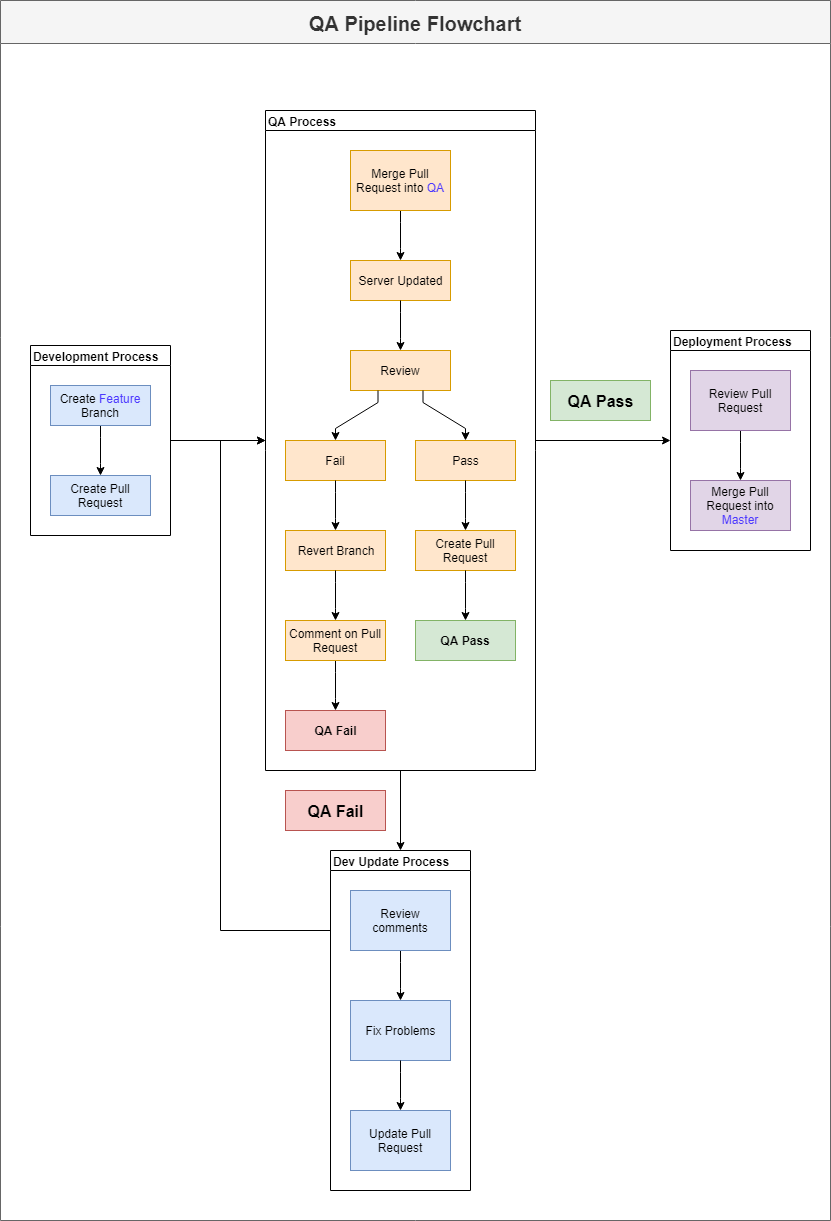

The diagram above was exported from draw.io. Its source (the exported page's mxGraphModel, read from the mxfile embedded in the PNG):
<mxGraphModel dx="936" dy="528" grid="1" gridSize="10" guides="1" tooltips="1" connect="1" arrows="1" fold="1" page="1" pageScale="1" pageWidth="850" pageHeight="1100" math="0" shadow="0">
  <root>
    <mxCell id="0" />
    <mxCell id="1" parent="0" />
    <mxCell id="hc3U2DaDVO2KjNgq48Jq-133" value="QA Pipeline Flowchart" style="swimlane;rounded=0;shadow=0;glass=0;comic=0;fontSize=20;align=center;swimlaneFillColor=#ffffff;startSize=43;fillColor=#f5f5f5;strokeColor=#666666;fontColor=#333333;" vertex="1" parent="1">
      <mxGeometry x="10" y="20" width="830" height="1220" as="geometry" />
    </mxCell>
    <mxCell id="hc3U2DaDVO2KjNgq48Jq-48" value="" style="edgeStyle=orthogonalEdgeStyle;rounded=0;orthogonalLoop=1;jettySize=auto;html=1;" edge="1" parent="1" source="hc3U2DaDVO2KjNgq48Jq-7" target="hc3U2DaDVO2KjNgq48Jq-42">
      <mxGeometry relative="1" as="geometry" />
    </mxCell>
    <mxCell id="hc3U2DaDVO2KjNgq48Jq-7" value="Development Process" style="swimlane;html=1;startSize=20;horizontal=1;childLayout=flowLayout;flowOrientation=north;resizable=0;interRankCellSpacing=50;containerType=tree;rounded=0;shadow=0;glass=0;comic=0;align=left;swimlaneFillColor=#ffffff;" vertex="1" parent="1">
      <mxGeometry x="40" y="365" width="140" height="190" as="geometry" />
    </mxCell>
    <mxCell id="hc3U2DaDVO2KjNgq48Jq-34" value="" style="edgeStyle=orthogonalEdgeStyle;rounded=0;orthogonalLoop=1;jettySize=auto;html=1;noEdgeStyle=1;orthogonal=1;" edge="1" parent="hc3U2DaDVO2KjNgq48Jq-7" source="hc3U2DaDVO2KjNgq48Jq-8" target="hc3U2DaDVO2KjNgq48Jq-33">
      <mxGeometry relative="1" as="geometry">
        <Array as="points">
          <mxPoint x="70" y="92" />
          <mxPoint x="70" y="118" />
        </Array>
      </mxGeometry>
    </mxCell>
    <mxCell id="hc3U2DaDVO2KjNgq48Jq-8" value="Create &lt;font color=&quot;#4c38ff&quot;&gt;Feature &lt;/font&gt;Branch" style="whiteSpace=wrap;html=1;fillColor=#dae8fc;strokeColor=#6c8ebf;" vertex="1" parent="hc3U2DaDVO2KjNgq48Jq-7">
      <mxGeometry x="20" y="40" width="100" height="40" as="geometry" />
    </mxCell>
    <mxCell id="hc3U2DaDVO2KjNgq48Jq-33" value="Create Pull Request" style="whiteSpace=wrap;html=1;fillColor=#dae8fc;strokeColor=#6c8ebf;" vertex="1" parent="hc3U2DaDVO2KjNgq48Jq-7">
      <mxGeometry x="20" y="130" width="100" height="40" as="geometry" />
    </mxCell>
    <mxCell id="hc3U2DaDVO2KjNgq48Jq-71" value="" style="edgeStyle=orthogonalEdgeStyle;rounded=0;orthogonalLoop=1;jettySize=auto;html=1;" edge="1" parent="1" source="hc3U2DaDVO2KjNgq48Jq-42" target="hc3U2DaDVO2KjNgq48Jq-57">
      <mxGeometry relative="1" as="geometry" />
    </mxCell>
    <mxCell id="hc3U2DaDVO2KjNgq48Jq-121" value="" style="edgeStyle=orthogonalEdgeStyle;rounded=0;orthogonalLoop=1;jettySize=auto;html=1;fontSize=16;" edge="1" parent="1" source="hc3U2DaDVO2KjNgq48Jq-42" target="hc3U2DaDVO2KjNgq48Jq-101">
      <mxGeometry relative="1" as="geometry" />
    </mxCell>
    <mxCell id="hc3U2DaDVO2KjNgq48Jq-42" value="&lt;b&gt;QA Process&lt;/b&gt;" style="swimlane;html=1;startSize=20;horizontal=1;childLayout=flowLayout;flowOrientation=north;resizable=0;interRankCellSpacing=50;containerType=tree;rounded=0;shadow=0;glass=0;comic=0;align=left;swimlaneFillColor=#ffffff;fontStyle=0" vertex="1" parent="1">
      <mxGeometry x="275" y="130" width="270" height="660" as="geometry" />
    </mxCell>
    <mxCell id="hc3U2DaDVO2KjNgq48Jq-43" value="" style="edgeStyle=orthogonalEdgeStyle;rounded=0;orthogonalLoop=1;jettySize=auto;html=1;noEdgeStyle=1;orthogonal=1;" edge="1" parent="hc3U2DaDVO2KjNgq48Jq-42" source="hc3U2DaDVO2KjNgq48Jq-44" target="hc3U2DaDVO2KjNgq48Jq-45">
      <mxGeometry relative="1" as="geometry">
        <Array as="points">
          <mxPoint x="135" y="112" />
          <mxPoint x="135" y="138" />
        </Array>
      </mxGeometry>
    </mxCell>
    <mxCell id="hc3U2DaDVO2KjNgq48Jq-44" value="Merge Pull Request into &lt;font color=&quot;#4c38ff&quot;&gt;QA&lt;/font&gt;" style="whiteSpace=wrap;html=1;fillColor=#ffe6cc;strokeColor=#d79b00;" vertex="1" parent="hc3U2DaDVO2KjNgq48Jq-42">
      <mxGeometry x="85" y="40" width="100" height="60" as="geometry" />
    </mxCell>
    <mxCell id="hc3U2DaDVO2KjNgq48Jq-45" value="Server Updated" style="whiteSpace=wrap;html=1;fillColor=#ffe6cc;strokeColor=#d79b00;" vertex="1" parent="hc3U2DaDVO2KjNgq48Jq-42">
      <mxGeometry x="85" y="150" width="100" height="40" as="geometry" />
    </mxCell>
    <mxCell id="hc3U2DaDVO2KjNgq48Jq-46" value="" style="edgeStyle=orthogonalEdgeStyle;rounded=0;orthogonalLoop=1;jettySize=auto;html=1;noEdgeStyle=1;orthogonal=1;" edge="1" parent="hc3U2DaDVO2KjNgq48Jq-42" source="hc3U2DaDVO2KjNgq48Jq-45" target="hc3U2DaDVO2KjNgq48Jq-47">
      <mxGeometry relative="1" as="geometry">
        <mxPoint x="3350" y="6840" as="sourcePoint" />
        <Array as="points">
          <mxPoint x="135" y="202" />
          <mxPoint x="135" y="228" />
        </Array>
      </mxGeometry>
    </mxCell>
    <mxCell id="hc3U2DaDVO2KjNgq48Jq-47" value="Review" style="whiteSpace=wrap;html=1;fillColor=#ffe6cc;strokeColor=#d79b00;" vertex="1" parent="hc3U2DaDVO2KjNgq48Jq-42">
      <mxGeometry x="85" y="240" width="100" height="40" as="geometry" />
    </mxCell>
    <mxCell id="hc3U2DaDVO2KjNgq48Jq-49" value="" style="edgeStyle=orthogonalEdgeStyle;rounded=0;orthogonalLoop=1;jettySize=auto;html=1;noEdgeStyle=1;orthogonal=1;" edge="1" target="hc3U2DaDVO2KjNgq48Jq-50" source="hc3U2DaDVO2KjNgq48Jq-47" parent="hc3U2DaDVO2KjNgq48Jq-42">
      <mxGeometry relative="1" as="geometry">
        <mxPoint x="3260" y="7080" as="sourcePoint" />
        <Array as="points">
          <mxPoint x="112.5" y="292" />
          <mxPoint x="70" y="318" />
        </Array>
      </mxGeometry>
    </mxCell>
    <mxCell id="hc3U2DaDVO2KjNgq48Jq-50" value="Fail" style="whiteSpace=wrap;html=1;fillColor=#ffe6cc;strokeColor=#d79b00;" vertex="1" parent="hc3U2DaDVO2KjNgq48Jq-42">
      <mxGeometry x="20" y="330" width="100" height="40" as="geometry" />
    </mxCell>
    <mxCell id="hc3U2DaDVO2KjNgq48Jq-51" value="" style="edgeStyle=orthogonalEdgeStyle;rounded=0;orthogonalLoop=1;jettySize=auto;html=1;noEdgeStyle=1;orthogonal=1;" edge="1" target="hc3U2DaDVO2KjNgq48Jq-52" source="hc3U2DaDVO2KjNgq48Jq-47" parent="hc3U2DaDVO2KjNgq48Jq-42">
      <mxGeometry relative="1" as="geometry">
        <mxPoint x="3240" y="7030" as="sourcePoint" />
        <Array as="points">
          <mxPoint x="157.5" y="292" />
          <mxPoint x="200" y="318" />
        </Array>
      </mxGeometry>
    </mxCell>
    <mxCell id="hc3U2DaDVO2KjNgq48Jq-52" value="Pass" style="whiteSpace=wrap;html=1;fillColor=#ffe6cc;strokeColor=#d79b00;" vertex="1" parent="hc3U2DaDVO2KjNgq48Jq-42">
      <mxGeometry x="150" y="330" width="100" height="40" as="geometry" />
    </mxCell>
    <mxCell id="hc3U2DaDVO2KjNgq48Jq-53" value="" style="edgeStyle=orthogonalEdgeStyle;rounded=0;orthogonalLoop=1;jettySize=auto;html=1;noEdgeStyle=1;orthogonal=1;" edge="1" target="hc3U2DaDVO2KjNgq48Jq-54" source="hc3U2DaDVO2KjNgq48Jq-50" parent="hc3U2DaDVO2KjNgq48Jq-42">
      <mxGeometry relative="1" as="geometry">
        <mxPoint x="3362.5" y="6580" as="sourcePoint" />
        <Array as="points">
          <mxPoint x="70" y="382" />
          <mxPoint x="70" y="408" />
        </Array>
      </mxGeometry>
    </mxCell>
    <mxCell id="hc3U2DaDVO2KjNgq48Jq-54" value="Revert Branch" style="whiteSpace=wrap;html=1;fillColor=#ffe6cc;strokeColor=#d79b00;" vertex="1" parent="hc3U2DaDVO2KjNgq48Jq-42">
      <mxGeometry x="20" y="420" width="100" height="40" as="geometry" />
    </mxCell>
    <mxCell id="hc3U2DaDVO2KjNgq48Jq-55" value="" style="edgeStyle=orthogonalEdgeStyle;rounded=0;orthogonalLoop=1;jettySize=auto;html=1;noEdgeStyle=1;orthogonal=1;" edge="1" target="hc3U2DaDVO2KjNgq48Jq-56" source="hc3U2DaDVO2KjNgq48Jq-52" parent="hc3U2DaDVO2KjNgq48Jq-42">
      <mxGeometry relative="1" as="geometry">
        <mxPoint x="3387.5" y="6540" as="sourcePoint" />
        <Array as="points">
          <mxPoint x="200" y="382" />
          <mxPoint x="200" y="408" />
        </Array>
      </mxGeometry>
    </mxCell>
    <mxCell id="hc3U2DaDVO2KjNgq48Jq-56" value="Create Pull Request" style="whiteSpace=wrap;html=1;fillColor=#ffe6cc;strokeColor=#d79b00;" vertex="1" parent="hc3U2DaDVO2KjNgq48Jq-42">
      <mxGeometry x="150" y="420" width="100" height="40" as="geometry" />
    </mxCell>
    <mxCell id="hc3U2DaDVO2KjNgq48Jq-73" value="" style="edgeStyle=orthogonalEdgeStyle;rounded=0;orthogonalLoop=1;jettySize=auto;html=1;noEdgeStyle=1;orthogonal=1;" edge="1" target="hc3U2DaDVO2KjNgq48Jq-74" source="hc3U2DaDVO2KjNgq48Jq-56" parent="hc3U2DaDVO2KjNgq48Jq-42">
      <mxGeometry relative="1" as="geometry">
        <mxPoint x="3050" y="5870" as="sourcePoint" />
        <Array as="points">
          <mxPoint x="200" y="472" />
          <mxPoint x="200" y="498" />
        </Array>
      </mxGeometry>
    </mxCell>
    <mxCell id="hc3U2DaDVO2KjNgq48Jq-74" value="&lt;b&gt;QA Pass&lt;/b&gt;" style="whiteSpace=wrap;html=1;fillColor=#d5e8d4;strokeColor=#82b366;" vertex="1" parent="hc3U2DaDVO2KjNgq48Jq-42">
      <mxGeometry x="150" y="510" width="100" height="40" as="geometry" />
    </mxCell>
    <mxCell id="hc3U2DaDVO2KjNgq48Jq-75" value="" style="edgeStyle=orthogonalEdgeStyle;rounded=0;orthogonalLoop=1;jettySize=auto;html=1;noEdgeStyle=1;orthogonal=1;" edge="1" target="hc3U2DaDVO2KjNgq48Jq-100" source="hc3U2DaDVO2KjNgq48Jq-54" parent="hc3U2DaDVO2KjNgq48Jq-42">
      <mxGeometry relative="1" as="geometry">
        <mxPoint x="2840" y="5710" as="sourcePoint" />
        <Array as="points">
          <mxPoint x="70" y="472" />
          <mxPoint x="70" y="498" />
        </Array>
      </mxGeometry>
    </mxCell>
    <mxCell id="hc3U2DaDVO2KjNgq48Jq-76" value="&lt;span&gt;QA Fail&lt;/span&gt;" style="whiteSpace=wrap;html=1;fillColor=#f8cecc;strokeColor=#b85450;fontStyle=1" vertex="1" parent="hc3U2DaDVO2KjNgq48Jq-42">
      <mxGeometry x="20" y="600" width="100" height="40" as="geometry" />
    </mxCell>
    <mxCell id="hc3U2DaDVO2KjNgq48Jq-99" value="" style="edgeStyle=orthogonalEdgeStyle;rounded=0;orthogonalLoop=1;jettySize=auto;html=1;noEdgeStyle=1;orthogonal=1;" edge="1" target="hc3U2DaDVO2KjNgq48Jq-76" source="hc3U2DaDVO2KjNgq48Jq-100" parent="hc3U2DaDVO2KjNgq48Jq-42">
      <mxGeometry relative="1" as="geometry">
        <mxPoint x="2125" y="4060" as="sourcePoint" />
        <Array as="points">
          <mxPoint x="70" y="562" />
          <mxPoint x="70" y="588" />
        </Array>
      </mxGeometry>
    </mxCell>
    <mxCell id="hc3U2DaDVO2KjNgq48Jq-100" value="Comment on Pull Request" style="whiteSpace=wrap;html=1;fillColor=#ffe6cc;strokeColor=#d79b00;" vertex="1" parent="hc3U2DaDVO2KjNgq48Jq-42">
      <mxGeometry x="20" y="510" width="100" height="40" as="geometry" />
    </mxCell>
    <mxCell id="hc3U2DaDVO2KjNgq48Jq-129" style="edgeStyle=orthogonalEdgeStyle;rounded=0;orthogonalLoop=1;jettySize=auto;html=1;fontSize=16;entryX=0;entryY=0.5;entryDx=0;entryDy=0;" edge="1" parent="1" source="hc3U2DaDVO2KjNgq48Jq-101" target="hc3U2DaDVO2KjNgq48Jq-42">
      <mxGeometry relative="1" as="geometry">
        <mxPoint x="270" y="540" as="targetPoint" />
        <Array as="points">
          <mxPoint x="230" y="950" />
          <mxPoint x="230" y="460" />
        </Array>
      </mxGeometry>
    </mxCell>
    <mxCell id="hc3U2DaDVO2KjNgq48Jq-101" value="&lt;b&gt;Dev Update Process&lt;/b&gt;" style="swimlane;html=1;startSize=20;horizontal=1;childLayout=flowLayout;flowOrientation=north;resizable=0;interRankCellSpacing=50;containerType=tree;rounded=0;shadow=0;glass=0;comic=0;align=left;swimlaneFillColor=#ffffff;fontStyle=0" vertex="1" parent="1">
      <mxGeometry x="340" y="870" width="140" height="340" as="geometry" />
    </mxCell>
    <mxCell id="hc3U2DaDVO2KjNgq48Jq-126" value="" style="edgeStyle=orthogonalEdgeStyle;rounded=0;orthogonalLoop=1;jettySize=auto;html=1;fontSize=16;noEdgeStyle=1;orthogonal=1;" edge="1" parent="hc3U2DaDVO2KjNgq48Jq-101" source="hc3U2DaDVO2KjNgq48Jq-103" target="hc3U2DaDVO2KjNgq48Jq-125">
      <mxGeometry relative="1" as="geometry">
        <Array as="points">
          <mxPoint x="70" y="112" />
          <mxPoint x="70" y="138" />
        </Array>
      </mxGeometry>
    </mxCell>
    <mxCell id="hc3U2DaDVO2KjNgq48Jq-103" value="Review comments" style="whiteSpace=wrap;html=1;fillColor=#dae8fc;strokeColor=#6c8ebf;" vertex="1" parent="hc3U2DaDVO2KjNgq48Jq-101">
      <mxGeometry x="20" y="40" width="100" height="60" as="geometry" />
    </mxCell>
    <mxCell id="hc3U2DaDVO2KjNgq48Jq-125" value="Fix Problems" style="whiteSpace=wrap;html=1;fillColor=#dae8fc;strokeColor=#6c8ebf;" vertex="1" parent="hc3U2DaDVO2KjNgq48Jq-101">
      <mxGeometry x="20" y="150" width="100" height="60" as="geometry" />
    </mxCell>
    <mxCell id="hc3U2DaDVO2KjNgq48Jq-127" value="" style="edgeStyle=orthogonalEdgeStyle;rounded=0;orthogonalLoop=1;jettySize=auto;html=1;fontSize=16;noEdgeStyle=1;orthogonal=1;" edge="1" target="hc3U2DaDVO2KjNgq48Jq-128" source="hc3U2DaDVO2KjNgq48Jq-125" parent="hc3U2DaDVO2KjNgq48Jq-101">
      <mxGeometry relative="1" as="geometry">
        <mxPoint x="1905" y="4000" as="sourcePoint" />
        <Array as="points">
          <mxPoint x="70" y="222" />
          <mxPoint x="70" y="248" />
        </Array>
      </mxGeometry>
    </mxCell>
    <mxCell id="hc3U2DaDVO2KjNgq48Jq-128" value="Update Pull Request" style="whiteSpace=wrap;html=1;fillColor=#dae8fc;strokeColor=#6c8ebf;" vertex="1" parent="hc3U2DaDVO2KjNgq48Jq-101">
      <mxGeometry x="20" y="260" width="100" height="60" as="geometry" />
    </mxCell>
    <mxCell id="hc3U2DaDVO2KjNgq48Jq-57" value="Deployment Process" style="swimlane;html=1;startSize=20;horizontal=1;childLayout=flowLayout;flowOrientation=north;resizable=0;interRankCellSpacing=50;containerType=tree;rounded=0;shadow=0;glass=0;comic=0;align=left;swimlaneFillColor=#ffffff;" vertex="1" parent="1">
      <mxGeometry x="680" y="350" width="140" height="220" as="geometry" />
    </mxCell>
    <mxCell id="hc3U2DaDVO2KjNgq48Jq-58" value="" style="edgeStyle=orthogonalEdgeStyle;rounded=0;orthogonalLoop=1;jettySize=auto;html=1;noEdgeStyle=1;orthogonal=1;" edge="1" parent="hc3U2DaDVO2KjNgq48Jq-57" source="hc3U2DaDVO2KjNgq48Jq-59" target="hc3U2DaDVO2KjNgq48Jq-60">
      <mxGeometry relative="1" as="geometry">
        <Array as="points">
          <mxPoint x="70" y="112" />
          <mxPoint x="70" y="138" />
        </Array>
      </mxGeometry>
    </mxCell>
    <mxCell id="hc3U2DaDVO2KjNgq48Jq-59" value="Review Pull Request" style="whiteSpace=wrap;html=1;fillColor=#e1d5e7;strokeColor=#9673a6;" vertex="1" parent="hc3U2DaDVO2KjNgq48Jq-57">
      <mxGeometry x="20" y="40" width="100" height="60" as="geometry" />
    </mxCell>
    <mxCell id="hc3U2DaDVO2KjNgq48Jq-60" value="Merge Pull Request into &lt;font color=&quot;#4c38ff&quot;&gt;Master&lt;/font&gt;" style="whiteSpace=wrap;html=1;fillColor=#e1d5e7;strokeColor=#9673a6;" vertex="1" parent="hc3U2DaDVO2KjNgq48Jq-57">
      <mxGeometry x="20" y="150" width="100" height="50" as="geometry" />
    </mxCell>
    <mxCell id="hc3U2DaDVO2KjNgq48Jq-72" value="&lt;div style=&quot;text-align: center; font-size: 16px;&quot;&gt;&lt;span style=&quot;font-size: 16px;&quot;&gt;QA Pass&lt;/span&gt;&lt;/div&gt;" style="rounded=0;whiteSpace=wrap;html=1;shadow=0;glass=0;comic=0;fillColor=#d5e8d4;align=center;strokeColor=#82b366;fontStyle=1;fontSize=16;" vertex="1" parent="1">
      <mxGeometry x="560" y="400" width="100" height="40" as="geometry" />
    </mxCell>
    <mxCell id="hc3U2DaDVO2KjNgq48Jq-130" value="&lt;div style=&quot;text-align: center ; font-size: 16px&quot;&gt;&lt;span style=&quot;font-size: 16px&quot;&gt;QA Fail&lt;/span&gt;&lt;/div&gt;" style="rounded=0;whiteSpace=wrap;html=1;shadow=0;glass=0;comic=0;fillColor=#f8cecc;align=center;strokeColor=#b85450;fontStyle=1;fontSize=16;" vertex="1" parent="1">
      <mxGeometry x="295" y="810" width="100" height="40" as="geometry" />
    </mxCell>
  </root>
</mxGraphModel>